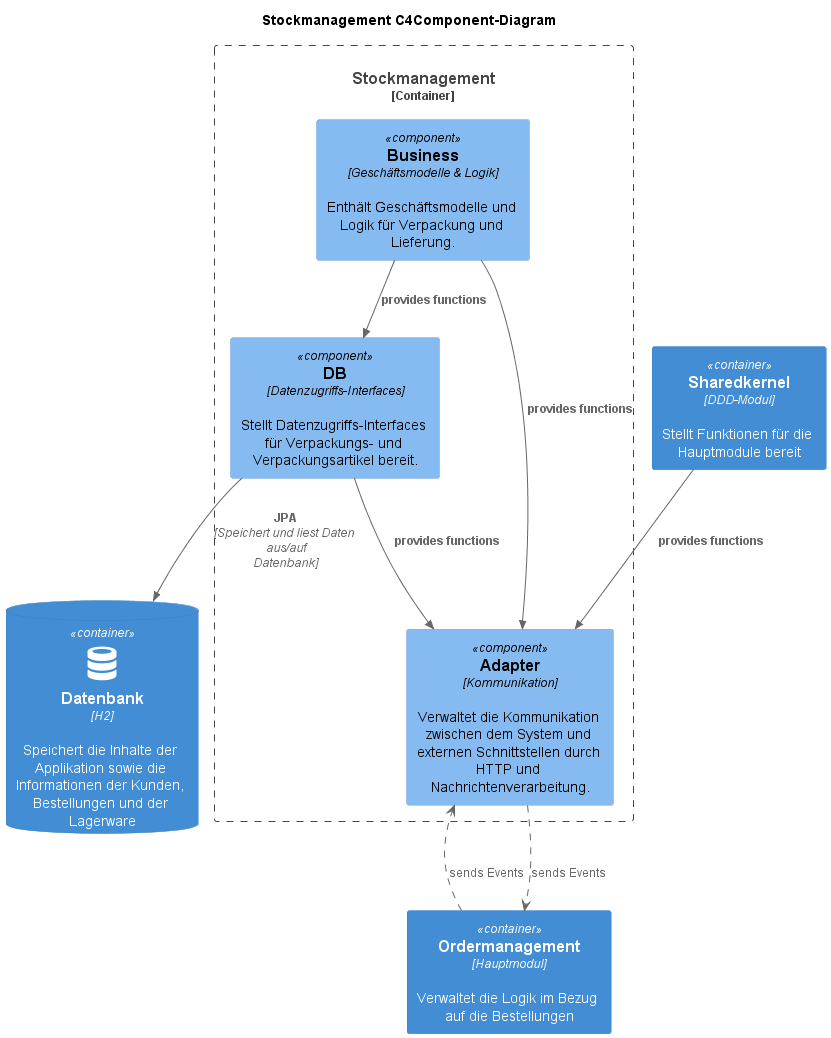

The diagram above was rendered by PlantUML. Its source (embedded in the PNG):
@startuml Stockmanagement_C4ComponentBackend
!include https://raw.githubusercontent.com/plantuml-stdlib/C4-PlantUML/master/C4_Component.puml
!define DEVICONS https://raw.githubusercontent.com/tupadr3/plantuml-icon-font-sprites/master/devicons
!define FONTAWESOME https://raw.githubusercontent.com/tupadr3/plantuml-icon-font-sprites/master/font-awesome-5
' uncomment the following line and comment the first to use locally
' !include C4_Container.puml
!include FONTAWESOME/server.puml
!include DEVICONS/database.puml
!include FONTAWESOME/server.puml
!include DEVICONS/bootstrap.puml
!include DEVICONS/wordpress.puml

title Stockmanagement C4Component-Diagram

Container(ordermanagement, "Ordermanagement", "Hauptmodul", "Verwaltet die Logik im Bezug auf die Bestellungen")
Container(sharedkernel, "Sharedkernel", "DDD-Modul", "Stellt Funktionen für die Hauptmodule bereit")
ContainerDb(database, "Datenbank", "H2", "Speichert die Inhalte der Applikation sowie die Informationen der Kunden, Bestellungen und der Lagerware", "database")

Container_Boundary(stockmanagement, "Stockmanagement") {
    
    Component(adapter, "Adapter", "Kommunikation", "Verwaltet die Kommunikation zwischen dem System und externen Schnittstellen durch HTTP und Nachrichtenverarbeitung.")
    Component(business, "Business", "Geschäftsmodelle & Logik", "Enthält Geschäftsmodelle und Logik für Verpackung und Lieferung.")
    Component(db, "DB", "Datenzugriffs-Interfaces", "Stellt Datenzugriffs-Interfaces für Verpackungs- und Verpackungsartikel bereit.")
    
    ordermanagement ..> adapter : sends Events
    adapter ..> ordermanagement : sends Events
    Rel(business, adapter, "provides functions")
    Rel(db, adapter, "provides functions")
    Rel(sharedkernel, adapter, "provides functions")
    Rel(business, db, "provides functions")

    Rel(db, database, "JPA", "Speichert und liest Daten aus/auf Datenbank")
}



@enduml